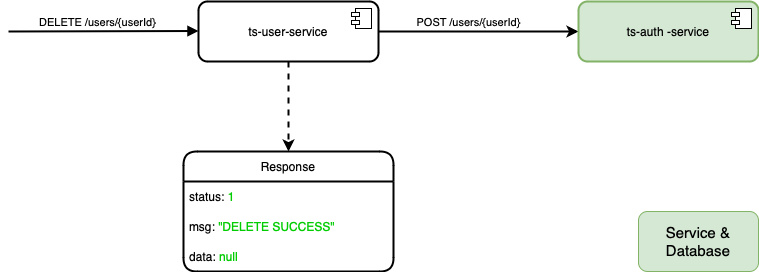

The diagram above was exported from draw.io. Its source (the exported page's mxGraphModel, read from the mxfile embedded in the PNG):
<mxGraphModel dx="1536" dy="1281" grid="1" gridSize="10" guides="1" tooltips="1" connect="1" arrows="1" fold="1" page="0" pageScale="1" pageWidth="1169" pageHeight="827" math="0" shadow="0">
  <root>
    <mxCell id="0" />
    <mxCell id="1" parent="0" />
    <mxCell id="_4TZi_eT797z75jswn6F-524" style="edgeStyle=orthogonalEdgeStyle;rounded=1;orthogonalLoop=1;jettySize=auto;html=1;entryX=0.5;entryY=0;entryDx=0;entryDy=0;strokeWidth=2;dashed=1;" edge="1" parent="1" source="_4TZi_eT797z75jswn6F-527" target="_4TZi_eT797z75jswn6F-535">
      <mxGeometry relative="1" as="geometry">
        <Array as="points">
          <mxPoint x="340" y="10" />
        </Array>
      </mxGeometry>
    </mxCell>
    <mxCell id="_4TZi_eT797z75jswn6F-525" style="edgeStyle=orthogonalEdgeStyle;shape=connector;curved=0;rounded=1;orthogonalLoop=1;jettySize=auto;html=1;strokeColor=default;strokeWidth=2;align=center;verticalAlign=middle;fontFamily=Helvetica;fontSize=11;fontColor=default;labelBackgroundColor=default;endArrow=classic;entryX=0;entryY=0.5;entryDx=0;entryDy=0;" edge="1" parent="1" source="_4TZi_eT797z75jswn6F-527" target="_4TZi_eT797z75jswn6F-531">
      <mxGeometry relative="1" as="geometry">
        <Array as="points" />
        <mxPoint x="580" y="-110" as="targetPoint" />
      </mxGeometry>
    </mxCell>
    <mxCell id="_4TZi_eT797z75jswn6F-526" value="POST /users/{userId}" style="edgeLabel;html=1;align=center;verticalAlign=middle;resizable=0;points=[];" vertex="1" connectable="0" parent="_4TZi_eT797z75jswn6F-525">
      <mxGeometry x="0.2514" y="5" relative="1" as="geometry">
        <mxPoint x="-36" y="-5" as="offset" />
      </mxGeometry>
    </mxCell>
    <mxCell id="_4TZi_eT797z75jswn6F-527" value="ts-user-service" style="html=1;dropTarget=0;whiteSpace=wrap;rounded=1;labelBackgroundColor=none;strokeWidth=2;" vertex="1" parent="1">
      <mxGeometry x="250" y="-140" width="180" height="60" as="geometry" />
    </mxCell>
    <mxCell id="_4TZi_eT797z75jswn6F-528" value="" style="shape=module;jettyWidth=8;jettyHeight=4;rounded=1;labelBackgroundColor=none;" vertex="1" parent="_4TZi_eT797z75jswn6F-527">
      <mxGeometry x="1" width="20" height="20" relative="1" as="geometry">
        <mxPoint x="-27" y="7" as="offset" />
      </mxGeometry>
    </mxCell>
    <mxCell id="_4TZi_eT797z75jswn6F-529" value="" style="html=1;verticalAlign=bottom;endArrow=block;curved=0;rounded=1;labelBackgroundColor=none;fontColor=default;strokeWidth=2;" edge="1" parent="1">
      <mxGeometry width="80" relative="1" as="geometry">
        <mxPoint x="60" y="-110" as="sourcePoint" />
        <mxPoint x="250" y="-110.5" as="targetPoint" />
      </mxGeometry>
    </mxCell>
    <mxCell id="_4TZi_eT797z75jswn6F-530" value="DELETE /users/{userId}" style="edgeLabel;html=1;align=center;verticalAlign=middle;resizable=0;points=[];rounded=1;" vertex="1" connectable="0" parent="_4TZi_eT797z75jswn6F-529">
      <mxGeometry x="-0.0588" y="1" relative="1" as="geometry">
        <mxPoint y="-8" as="offset" />
      </mxGeometry>
    </mxCell>
    <mxCell id="_4TZi_eT797z75jswn6F-531" value="ts-auth -service" style="html=1;dropTarget=0;whiteSpace=wrap;rounded=1;labelBackgroundColor=none;strokeWidth=2;fillColor=#d5e8d4;strokeColor=#82b366;" vertex="1" parent="1">
      <mxGeometry x="630" y="-140" width="180" height="60" as="geometry" />
    </mxCell>
    <mxCell id="_4TZi_eT797z75jswn6F-532" value="" style="shape=module;jettyWidth=8;jettyHeight=4;rounded=1;labelBackgroundColor=none;" vertex="1" parent="_4TZi_eT797z75jswn6F-531">
      <mxGeometry x="1" width="20" height="20" relative="1" as="geometry">
        <mxPoint x="-27" y="7" as="offset" />
      </mxGeometry>
    </mxCell>
    <mxCell id="_4TZi_eT797z75jswn6F-535" value="Response" style="swimlane;fontStyle=0;childLayout=stackLayout;horizontal=1;startSize=30;horizontalStack=0;resizeParent=1;resizeParentMax=0;resizeLast=0;collapsible=1;marginBottom=0;whiteSpace=wrap;html=1;rounded=1;strokeWidth=2;" vertex="1" parent="1">
      <mxGeometry x="235" y="10" width="210" height="120" as="geometry" />
    </mxCell>
    <mxCell id="_4TZi_eT797z75jswn6F-536" value="status: &lt;font color=&quot;#00cc00&quot;&gt;1&lt;/font&gt;" style="text;strokeColor=none;fillColor=none;align=left;verticalAlign=middle;spacingLeft=4;spacingRight=4;overflow=hidden;points=[[0,0.5],[1,0.5]];portConstraint=eastwest;rotatable=0;whiteSpace=wrap;html=1;" vertex="1" parent="_4TZi_eT797z75jswn6F-535">
      <mxGeometry y="30" width="210" height="30" as="geometry" />
    </mxCell>
    <mxCell id="_4TZi_eT797z75jswn6F-537" value="msg: &lt;font color=&quot;#00cc00&quot;&gt;&quot;DELETE SUCCESS&quot;&lt;/font&gt;" style="text;strokeColor=none;fillColor=none;align=left;verticalAlign=middle;spacingLeft=4;spacingRight=4;overflow=hidden;points=[[0,0.5],[1,0.5]];portConstraint=eastwest;rotatable=0;whiteSpace=wrap;html=1;" vertex="1" parent="_4TZi_eT797z75jswn6F-535">
      <mxGeometry y="60" width="210" height="30" as="geometry" />
    </mxCell>
    <mxCell id="_4TZi_eT797z75jswn6F-538" value="data:&lt;font color=&quot;#00cc00&quot;&gt;&lt;span style=&quot;caret-color: rgb(0, 204, 0);&quot;&gt;&amp;nbsp;null&lt;/span&gt;&lt;/font&gt;" style="text;strokeColor=none;fillColor=none;align=left;verticalAlign=middle;spacingLeft=4;spacingRight=4;overflow=hidden;points=[[0,0.5],[1,0.5]];portConstraint=eastwest;rotatable=0;whiteSpace=wrap;html=1;" vertex="1" parent="_4TZi_eT797z75jswn6F-535">
      <mxGeometry y="90" width="210" height="30" as="geometry" />
    </mxCell>
    <mxCell id="_4TZi_eT797z75jswn6F-545" value="&lt;font style=&quot;font-size: 15px;&quot;&gt;Service &amp;amp; Database&lt;/font&gt;" style="rounded=1;whiteSpace=wrap;html=1;fontFamily=Helvetica;fontSize=11;labelBackgroundColor=none;fillColor=#d5e8d4;strokeColor=#82b366;" vertex="1" parent="1">
      <mxGeometry x="690" y="70" width="120" height="60" as="geometry" />
    </mxCell>
  </root>
</mxGraphModel>